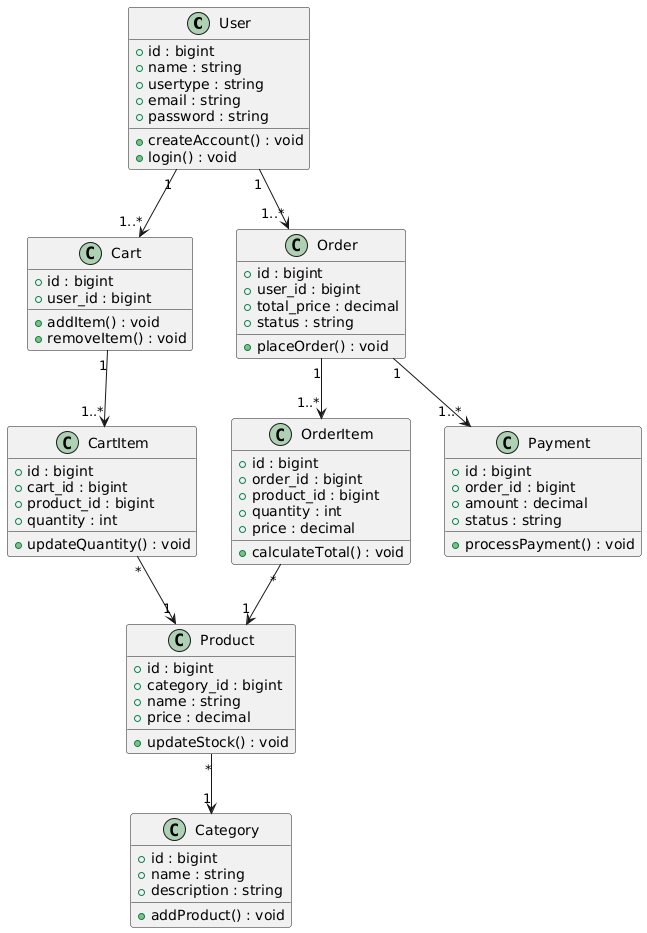

The diagram above was rendered by PlantUML. Its source (embedded in the PNG):
@startuml
' Class Diagram
class User {
  + id : bigint
  + name : string
  + usertype : string
  + email : string
  + password : string
  + createAccount() : void
  + login() : void
}

class Cart {
  + id : bigint
  + user_id : bigint
  + addItem() : void
  + removeItem() : void
}

class CartItem {
  + id : bigint
  + cart_id : bigint
  + product_id : bigint
  + quantity : int
  + updateQuantity() : void
}

class Category {
  + id : bigint
  + name : string
  + description : string
  + addProduct() : void
}

class Product {
  + id : bigint
  + category_id : bigint
  + name : string
  + price : decimal
  + updateStock() : void
}

class Order {
  + id : bigint
  + user_id : bigint
  + total_price : decimal
  + status : string
  + placeOrder() : void
}

class OrderItem {
  + id : bigint
  + order_id : bigint
  + product_id : bigint
  + quantity : int
  + price : decimal
  + calculateTotal() : void
}

class Payment {
  + id : bigint
  + order_id : bigint
  + amount : decimal
  + status : string
  + processPayment() : void
}

User "1" --> "1..*" Cart
Cart "1" --> "1..*" CartItem
CartItem "*" --> "1" Product
Product "*" --> "1" Category
User "1" --> "1..*" Order
Order "1" --> "1..*" OrderItem
OrderItem "*" --> "1" Product
Order "1" --> "1..*" Payment
@enduml